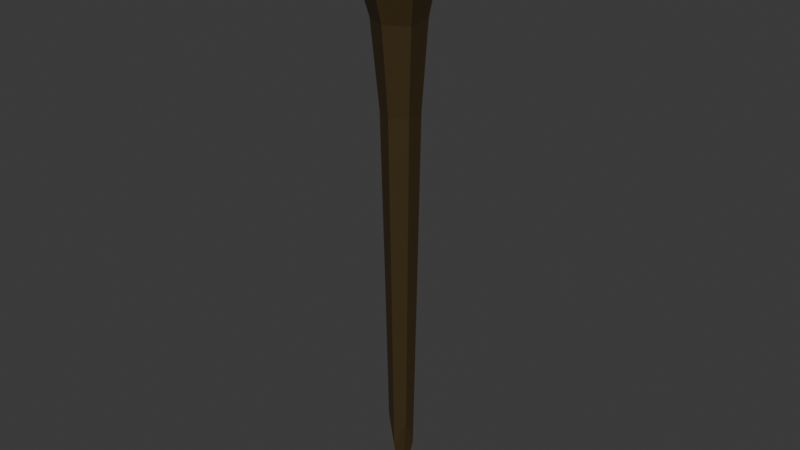 # Source: Staff.blend  (saved by Blender 5.0.119; exported with 4.5.12 LTS)
import bpy
from mathutils import Matrix  # noqa: F401  (used for matrix-valued properties, if any)

bpy.ops.wm.read_factory_settings(use_empty=True)
scene = bpy.context.scene
scene.name = 'Scene'

# ---- collections
col_collection = bpy.data.collections.new('Collection'); scene.collection.children.link(col_collection)

# ---- materials (node trees are filled in below, after node groups)
mat_material = bpy.data.materials.new('Material')

# ---- material node trees
mat_material.use_nodes = True; mat_material.node_tree.nodes.clear()
_N = mat_material.node_tree.nodes; _L = mat_material.node_tree.links
n0 = _N.new('ShaderNodeBsdfPrincipled'); n0.name = 'Principled BSDF'; n0.location = (-200, 100)
n0.inputs[0].default_value = (0.04881, 0.03038, 0.008325, 1.0)
n1 = _N.new('ShaderNodeOutputMaterial'); n1.name = 'Material Output'; n1.location = (200, 100)
_L.new(n0.outputs[0], n1.inputs[0])
n1.is_active_output = True

# ---- world
world_world = bpy.data.worlds.new('World'); scene.world = world_world
world_world.use_nodes = True; world_world.node_tree.nodes.clear()
_N = world_world.node_tree.nodes; _L = world_world.node_tree.links
n0 = _N.new('ShaderNodeOutputWorld'); n0.name = 'World Output'; n0.location = (200, 100)
n1 = _N.new('ShaderNodeBackground'); n1.name = 'Background'; n1.location = (-200, 100)
n1.inputs[0].default_value = (0.05088, 0.05088, 0.05088, 1.0)
_L.new(n1.outputs[0], n0.inputs[0])
n0.is_active_output = True
world_world.color = (0.05088, 0.05088, 0.05088)
world_world.sun_shadow_jitter_overblur = 0.0

# ---- meshes
me_cylinder = bpy.data.meshes.new('Cylinder')
me_cylinder.from_pydata([(7.447e-05, 0.1833, -2.002), (-0.02215, 0.4606, 5.28), (0.1588, -0.09156, -2.002), (0.4152, -0.3086, 5.26), (-0.1588, -0.09159, -2.002), (-0.4534, -0.3004, 5.245), (0.238, -0.1472, 2.673), (-0.003276, 0.2749, 2.678), (-0.2424, -0.1447, 2.671), (0.4048, -0.2868, 4.279), (-0.01824, 0.4652, 4.302), (-0.4289, -0.2748, 4.266), (-0.002097, -0.06848, -1.857), (-0.02394, 0.1906, 5.288), (-0.05906, 0.02853, -1.857), (0.1812, -0.1751, 5.273), (0.05616, 0.02919, -1.856), (-0.2197, -0.1675, 5.259), (0.007363, -0.02883, 2.857), (-0.00921, 0.007153, 2.859), (-0.01941, -0.02508, 2.857), (0.1551, -0.1479, 4.417), (-0.02098, 0.1744, 4.432), (-0.182, -0.1372, 4.409), (0.145, 0.08369, -2.45), (0.2178, 0.1216, 2.678), (-0.0002743, 0.2238, 0.08657), (0.1939, -0.113, 0.0859), (-4.842e-06, -0.1674, -2.45), (-0.002412, -0.2643, 2.671), (-0.1944, -0.1127, 0.08554), (-0.145, 0.08369, -2.45), (-0.2243, 0.1237, 2.675), (0.3599, 0.1857, 4.299), (-0.01139, -0.4801, 4.266), (-0.3923, 0.1957, 4.287), (-0.01028, 0.3727, 3.896), (0.3228, -0.2161, 3.881), (-0.3359, -0.2086, 3.873), (0.37, 0.1758, 5.275), (-0.01912, -0.5084, 5.245), (-0.4125, 0.1825, 5.262), (-0.02152, 0.4895, 4.798), (0.433, -0.3149, 4.775), (-0.4658, -0.3038, 4.76), (-0.06561, -0.03993, -2.296), (-0.006846, -0.01224, 2.858), (-0.004421, -0.04422, 0.2498), (-0.03754, 0.01004, 0.2506), (-0.001308, 0.07128, -2.295), (-0.004134, -0.02203, 2.856), (0.03142, 0.01139, 0.2513), (0.06293, -0.0399, -2.296), (-0.007934, -0.008491, 2.858), (0.1185, 0.04561, 4.426), (-0.01047, -0.2087, 4.408), (-0.1538, 0.0556, 4.42), (-0.01592, 0.09795, 4.076), (0.08603, -0.09297, 4.068), (-0.1056, -0.08479, 4.064), (0.1427, 0.04593, 5.285), (-0.0174, -0.2486, 5.259), (-0.1862, 0.05273, 5.273), (-0.02343, 0.1911, 4.851), (0.1755, -0.1683, 4.835), (-0.2091, -0.1584, 4.823), (-0.0244, 0.3502, 5.535), (0.3219, -0.2602, 5.518), (-0.3634, -0.2525, 5.503), (0.1815, 0.1042, 0.04347), (-0.0004199, -0.2111, 0.04252), (-0.1823, 0.1044, 0.04312), (-4.796e-08, 3.166e-08, -3.378), (0.2895, 0.1553, 3.896), (-0.006326, -0.3725, 3.873), (-0.3085, 0.162, 3.887), (0.3845, 0.1906, 4.793), (-0.01595, -0.5218, 4.76), (-0.4243, 0.1998, 4.78), (-0.04473, -0.02937, 0.2057), (-0.001959, 0.03777, 0.2071), (0.03792, -0.02781, 0.2064), (-0.0004358, -0.001088, -3.049), (0.06002, 0.01938, 4.071), (-0.007126, -0.1215, 4.062), (-0.08564, 0.02675, 4.069), (0.1365, 0.04851, 4.848), (-0.01413, -0.239, 4.823), (-0.1775, 0.05772, 4.837), (0.2731, 0.1157, 5.536), (-0.02151, -0.3997, 5.508), (-0.3187, 0.1202, 5.522), (-1.2e-09, 0.08333, -2.0), (-0.02249, 0.3616, 5.266), (0.07217, -0.04167, -2.0), (0.3293, -0.2588, 5.248), (-0.07217, -0.04167, -2.0), (-0.3672, -0.2509, 5.233), (0.1513, -0.09787, 2.679), (-0.003794, 0.175, 2.683), (-0.1557, -0.09521, 2.676), (0.3191, -0.2379, 4.296), (-0.01886, 0.366, 4.316), (-0.3433, -0.2263, 4.284), (-0.001771, 0.03151, -1.859), (-0.02326, 0.2901, 5.279), (0.02785, -0.0209, -1.858), (0.2676, -0.2244, 5.262), (-0.03064, -0.02046, -1.858), (-0.3061, -0.2166, 5.248), (0.09434, -0.07789, 2.852), (-0.008497, 0.107, 2.854), (-0.1063, -0.07431, 2.851), (0.2411, -0.1967, 4.402), (-0.02023, 0.2736, 4.42), (-0.2678, -0.1857, 4.393), (0.05897, 0.03405, -2.438), (0.1311, 0.07201, 2.682), (-0.0004742, 0.1238, 0.08846), (0.1072, -0.06321, 0.08792), (-1.11e-09, -0.06809, -2.438), (-0.001804, -0.1644, 2.676), (-0.1077, -0.06288, 0.08764), (-0.05897, 0.03405, -2.438), (-0.1375, 0.07434, 2.68), (0.2735, 0.1366, 4.311), (-0.01045, -0.3816, 4.283), (-0.3062, 0.1468, 4.301), (-0.01137, 0.2739, 3.912), (0.2367, -0.1684, 3.899), (-0.2502, -0.1607, 3.892), (0.2836, 0.127, 5.263), (-0.01804, -0.409, 5.234), (-0.3259, 0.1339, 5.25), (-0.022, 0.3895, 4.797), (0.3463, -0.2649, 4.777), (-0.379, -0.2542, 4.763), (0.02071, 0.01031, -2.301), (0.08022, 0.03679, 2.854), (-0.003946, 0.05577, 0.2481), (0.04942, -0.0393, 0.2486), (-0.001028, -0.02858, -2.3), (-0.005333, -0.1219, 2.851), (-0.05543, -0.03813, 0.2492), (-0.02324, 0.01058, -2.301), (-0.09532, 0.03993, 2.853), (0.205, 0.09454, 4.416), (-0.01164, -0.3074, 4.392), (-0.2403, 0.1041, 4.407), (-0.01474, 0.1968, 4.062), (0.1723, -0.1406, 4.051), (-0.1915, -0.1328, 4.046), (0.2292, 0.09528, 5.276), (-0.01822, -0.3482, 5.249), (-0.2727, 0.102, 5.264), (-0.02281, 0.2911, 4.849), (0.2622, -0.2179, 4.831), (-0.2958, -0.2078, 4.818), (-0.0229, 0.3183, 5.441), (0.2944, -0.2401, 5.424), (-0.3343, -0.2334, 5.409), (0.09484, 0.0543, 0.04512), (-0.0002254, -0.1111, 0.0444), (-0.09564, 0.05459, 0.04487), (6.514e-09, 4.424e-09, -3.278), (0.2034, 0.1061, 3.908), (-0.00559, -0.2742, 3.891), (-0.2227, 0.1129, 3.903), (0.2975, 0.1414, 4.793), (-0.01491, -0.4218, 4.763), (-0.3372, 0.1508, 4.781), (0.0423, 0.01988, 0.2046), (-0.002749, -0.06221, 0.2055), (-0.04941, 0.02089, 0.2051), (-0.0005482, -0.001185, -3.149), (0.1464, 0.06832, 4.059), (-0.008285, -0.2201, 4.046), (-0.172, 0.07521, 4.055), (0.2236, 0.09767, 4.845), (-0.01533, -0.3389, 4.818), (-0.2647, 0.1065, 4.834), (0.2533, 0.1072, 5.438), (-0.01919, -0.3755, 5.411), (-0.2969, 0.1131, 5.425)], [], [(0, 26, 69, 24), (26, 7, 25, 69), (69, 25, 6, 27), (24, 69, 27, 2), (2, 27, 70, 28), (27, 6, 29, 70), (70, 29, 8, 30), (28, 70, 30, 4), (4, 30, 71, 31), (30, 8, 32, 71), (71, 32, 7, 26), (31, 71, 26, 0), (0, 24, 72, 31), (2, 28, 72, 24), (4, 31, 72, 28), (10, 33, 73, 36), (33, 9, 37, 73), (73, 37, 6, 25), (36, 73, 25, 7), (9, 34, 74, 37), (34, 11, 38, 74), (74, 38, 8, 29), (37, 74, 29, 6), (11, 35, 75, 38), (35, 10, 36, 75), (75, 36, 7, 32), (38, 75, 32, 8), (1, 39, 76, 42), (39, 3, 43, 76), (76, 43, 9, 33), (42, 76, 33, 10), (3, 40, 77, 43), (40, 5, 44, 77), (77, 44, 11, 34), (43, 77, 34, 9), (5, 41, 78, 44), (41, 1, 42, 78), (78, 42, 10, 35), (44, 78, 35, 11), (12, 45, 79, 47), (45, 14, 48, 79), (79, 48, 18, 46), (47, 79, 46, 19), (14, 49, 80, 48), (49, 16, 51, 80), (80, 51, 20, 50), (48, 80, 50, 18), (16, 52, 81, 51), (52, 12, 47, 81), (81, 47, 19, 53), (51, 81, 53, 20), (12, 52, 82, 45), (16, 49, 82, 52), (14, 45, 82, 49), (22, 57, 83, 54), (57, 19, 46, 83), (83, 46, 18, 58), (54, 83, 58, 21), (21, 58, 84, 55), (58, 18, 50, 84), (84, 50, 20, 59), (55, 84, 59, 23), (23, 59, 85, 56), (59, 20, 53, 85), (85, 53, 19, 57), (56, 85, 57, 22), (13, 63, 86, 60), (63, 22, 54, 86), (86, 54, 21, 64), (60, 86, 64, 15), (15, 64, 87, 61), (64, 21, 55, 87), (87, 55, 23, 65), (61, 87, 65, 17), (17, 65, 88, 62), (65, 23, 56, 88), (88, 56, 22, 63), (62, 88, 63, 13), (3, 39, 89, 67), (39, 1, 66, 89), (89, 66, 13, 60), (67, 89, 60, 15), (5, 40, 90, 68), (40, 3, 67, 90), (90, 67, 15, 61), (68, 90, 61, 17), (1, 41, 91, 66), (41, 5, 68, 91), (91, 68, 17, 62), (66, 91, 62, 13), (92, 116, 161, 118), (118, 161, 117, 99), (161, 119, 98, 117), (116, 94, 119, 161), (94, 120, 162, 119), (119, 162, 121, 98), (162, 122, 100, 121), (120, 96, 122, 162), (96, 123, 163, 122), (122, 163, 124, 100), (163, 118, 99, 124), (123, 92, 118, 163), (92, 123, 164, 116), (94, 116, 164, 120), (96, 120, 164, 123), (102, 128, 165, 125), (125, 165, 129, 101), (165, 117, 98, 129), (128, 99, 117, 165), (101, 129, 166, 126), (126, 166, 130, 103), (166, 121, 100, 130), (129, 98, 121, 166), (103, 130, 167, 127), (127, 167, 128, 102), (167, 124, 99, 128), (130, 100, 124, 167), (93, 134, 168, 131), (131, 168, 135, 95), (168, 125, 101, 135), (134, 102, 125, 168), (95, 135, 169, 132), (132, 169, 136, 97), (169, 126, 103, 136), (135, 101, 126, 169), (97, 136, 170, 133), (133, 170, 134, 93), (170, 127, 102, 134), (136, 103, 127, 170), (104, 139, 171, 137), (137, 171, 140, 106), (171, 138, 110, 140), (139, 111, 138, 171), (106, 140, 172, 141), (141, 172, 143, 108), (172, 142, 112, 143), (140, 110, 142, 172), (108, 143, 173, 144), (144, 173, 139, 104), (173, 145, 111, 139), (143, 112, 145, 173), (104, 137, 174, 144), (108, 144, 174, 141), (106, 141, 174, 137), (114, 146, 175, 149), (149, 175, 138, 111), (175, 150, 110, 138), (146, 113, 150, 175), (113, 147, 176, 150), (150, 176, 142, 110), (176, 151, 112, 142), (147, 115, 151, 176), (115, 148, 177, 151), (151, 177, 145, 112), (177, 149, 111, 145), (148, 114, 149, 177), (105, 152, 178, 155), (155, 178, 146, 114), (178, 156, 113, 146), (152, 107, 156, 178), (107, 153, 179, 156), (156, 179, 147, 113), (179, 157, 115, 147), (153, 109, 157, 179), (109, 154, 180, 157), (157, 180, 148, 115), (180, 155, 114, 148), (154, 105, 155, 180), (95, 159, 181, 131), (131, 181, 158, 93), (181, 152, 105, 158), (159, 107, 152, 181), (97, 160, 182, 132), (132, 182, 159, 95), (182, 153, 107, 159), (160, 109, 153, 182), (93, 158, 183, 133), (133, 183, 160, 97), (183, 154, 109, 160), (158, 105, 154, 183)])
_uv = me_cylinder.uv_layers.new(name='UVMap')
_uv.uv.foreach_set('vector', [1.0, 0.5, 1.0, 0.75, 0.8333, 0.75, 0.8333, 0.5, 1.0, 0.75, 1.0, 1.0, 0.8333, 1.0, 0.8333, 0.75, 0.8333, 0.75, 0.8333, 1.0, 0.6667, 1.0, 0.6667, 0.75, 0.8333, 0.5, 0.8333, 0.75, 0.6667, 0.75, 0.6667, 0.5, 0.6667, 0.5, 0.6667, 0.75, 0.5, 0.75, 0.5, 0.5, 0.6667, 0.75, 0.6667, 1.0, 0.5, 1.0, 0.5, 0.75, 0.5, 0.75, 0.5, 1.0, 0.3333, 1.0, 0.3333, 0.75, 0.5, 0.5, 0.5, 0.75, 0.3333, 0.75, 0.3333, 0.5, 0.3333, 0.5, 0.3333, 0.75, 0.1667, 0.75, 0.1667, 0.5, 0.3333, 0.75, 0.3333, 1.0, 0.1667, 1.0, 0.1667, 0.75, 0.1667, 0.75, 0.1667, 1.0, -5.96e-08, 1.0, -5.96e-08, 0.75, 0.1667, 0.5, 0.1667, 0.75, -5.96e-08, 0.75, -5.96e-08, 0.5, 0.75, 0.49, 0.8539, 0.31, 0.75, 0.25, 0.6461, 0.31, 0.9578, 0.13, 0.75, 0.13, 0.75, 0.25, 0.8539, 0.31, 0.5422, 0.13, 0.6461, 0.31, 0.75, 0.25, 0.75, 0.13, 0.25, 0.3611, 0.3342, 0.2986, 0.3395, 0.3017, 0.25, 0.3753, 0.3342, 0.2986, 0.3463, 0.1944, 0.3585, 0.1874, 0.3395, 0.3017, 0.3395, 0.3017, 0.3585, 0.1874, 0.4578, 0.13, 0.3539, 0.31, 0.25, 0.3753, 0.3395, 0.3017, 0.3539, 0.31, 0.25, 0.49, 0.3463, 0.1944, 0.25, 0.1527, 0.25, 0.1466, 0.3585, 0.1874, 0.25, 0.1527, 0.1538, 0.1944, 0.1415, 0.1874, 0.25, 0.1466, 0.25, 0.1466, 0.1415, 0.1874, 0.04215, 0.13, 0.25, 0.13, 0.3585, 0.1874, 0.25, 0.1466, 0.25, 0.13, 0.4578, 0.13, 0.1538, 0.1944, 0.1658, 0.2986, 0.1605, 0.3017, 0.1415, 0.1874, 0.1658, 0.2986, 0.25, 0.3611, 0.25, 0.3753, 0.1605, 0.3017, 0.1605, 0.3017, 0.25, 0.3753, 0.25, 0.49, 0.1461, 0.31, 0.1415, 0.1874, 0.1605, 0.3017, 0.1461, 0.31, 0.04215, 0.13, 0.25, 0.3561, 0.3304, 0.2964, 0.3319, 0.2973, 0.25, 0.358, 0.3304, 0.2964, 0.3419, 0.1969, 0.3436, 0.196, 0.3319, 0.2973, 0.3319, 0.2973, 0.3436, 0.196, 0.3463, 0.1944, 0.3342, 0.2986, 0.25, 0.358, 0.3319, 0.2973, 0.3342, 0.2986, 0.25, 0.3611, 0.3419, 0.1969, 0.25, 0.1571, 0.25, 0.1555, 0.3436, 0.196, 0.25, 0.1571, 0.1581, 0.1969, 0.1565, 0.196, 0.25, 0.1555, 0.25, 0.1555, 0.1565, 0.196, 0.1538, 0.1944, 0.25, 0.1527, 0.3436, 0.196, 0.25, 0.1555, 0.25, 0.1527, 0.3463, 0.1944, 0.1581, 0.1969, 0.1696, 0.2964, 0.1681, 0.2973, 0.1565, 0.196, 0.1696, 0.2964, 0.25, 0.3561, 0.25, 0.358, 0.1681, 0.2973, 0.1681, 0.2973, 0.25, 0.358, 0.25, 0.3611, 0.1658, 0.2986, 0.1565, 0.196, 0.1681, 0.2973, 0.1658, 0.2986, 0.1538, 0.1944, 1.0, 0.5, 0.8333, 0.5, 0.8333, 0.75, 1.0, 0.75, 0.8333, 0.5, 0.6667, 0.5, 0.6667, 0.75, 0.8333, 0.75, 0.8333, 0.75, 0.6667, 0.75, 0.6667, 1.0, 0.8333, 1.0, 1.0, 0.75, 0.8333, 0.75, 0.8333, 1.0, 1.0, 1.0, 0.6667, 0.5, 0.5, 0.5, 0.5, 0.75, 0.6667, 0.75, 0.5, 0.5, 0.3333, 0.5, 0.3333, 0.75, 0.5, 0.75, 0.5, 0.75, 0.3333, 0.75, 0.3333, 1.0, 0.5, 1.0, 0.6667, 0.75, 0.5, 0.75, 0.5, 1.0, 0.6667, 1.0, 0.3333, 0.5, 0.1667, 0.5, 0.1667, 0.75, 0.3333, 0.75, 0.1667, 0.5, -5.96e-08, 0.5, -5.96e-08, 0.75, 0.1667, 0.75, 0.1667, 0.75, -5.96e-08, 0.75, -5.96e-08, 1.0, 0.1667, 1.0, 0.3333, 0.75, 0.1667, 0.75, 0.1667, 1.0, 0.3333, 1.0, 0.75, 0.49, 0.6461, 0.31, 0.75, 0.25, 0.8539, 0.31, 0.5422, 0.13, 0.75, 0.13, 0.75, 0.25, 0.6461, 0.31, 0.9578, 0.13, 0.8539, 0.31, 0.75, 0.25, 0.75, 0.13, 0.25, 0.3611, 0.25, 0.3753, 0.3395, 0.3017, 0.3342, 0.2986, 0.25, 0.3753, 0.25, 0.49, 0.3539, 0.31, 0.3395, 0.3017, 0.3395, 0.3017, 0.3539, 0.31, 0.4578, 0.13, 0.3585, 0.1874, 0.3342, 0.2986, 0.3395, 0.3017, 0.3585, 0.1874, 0.3463, 0.1944, 0.3463, 0.1944, 0.3585, 0.1874, 0.25, 0.1466, 0.25, 0.1527, 0.3585, 0.1874, 0.4578, 0.13, 0.25, 0.13, 0.25, 0.1466, 0.25, 0.1466, 0.25, 0.13, 0.04215, 0.13, 0.1415, 0.1874, 0.25, 0.1527, 0.25, 0.1466, 0.1415, 0.1874, 0.1538, 0.1944, 0.1538, 0.1944, 0.1415, 0.1874, 0.1605, 0.3017, 0.1658, 0.2986, 0.1415, 0.1874, 0.04215, 0.13, 0.1461, 0.31, 0.1605, 0.3017, 0.1605, 0.3017, 0.1461, 0.31, 0.25, 0.49, 0.25, 0.3753, 0.1658, 0.2986, 0.1605, 0.3017, 0.25, 0.3753, 0.25, 0.3611, 0.25, 0.4605, 0.25, 0.3667, 0.3337, 0.2983, 0.3411, 0.3026, 0.25, 0.3667, 0.25, 0.3611, 0.3342, 0.2986, 0.3337, 0.2983, 0.3337, 0.2983, 0.3342, 0.2986, 0.3463, 0.1944, 0.3511, 0.1916, 0.3411, 0.3026, 0.3337, 0.2983, 0.3511, 0.1916, 0.4323, 0.1447, 0.4323, 0.1447, 0.3511, 0.1916, 0.25, 0.1534, 0.25, 0.1447, 0.3511, 0.1916, 0.3463, 0.1944, 0.25, 0.1527, 0.25, 0.1534, 0.25, 0.1534, 0.25, 0.1527, 0.1538, 0.1944, 0.149, 0.1916, 0.25, 0.1447, 0.25, 0.1534, 0.149, 0.1916, 0.06772, 0.1447, 0.06772, 0.1447, 0.149, 0.1916, 0.1663, 0.2983, 0.1589, 0.3026, 0.149, 0.1916, 0.1538, 0.1944, 0.1658, 0.2986, 0.1663, 0.2983, 0.1663, 0.2983, 0.1658, 0.2986, 0.25, 0.3611, 0.25, 0.3667, 0.1589, 0.3026, 0.1663, 0.2983, 0.25, 0.3667, 0.25, 0.4605, 0.3419, 0.1969, 0.3304, 0.2964, 0.3317, 0.2972, 0.3488, 0.1929, 0.3304, 0.2964, 0.25, 0.3561, 0.25, 0.3641, 0.3317, 0.2972, 0.3317, 0.2972, 0.25, 0.3641, 0.25, 0.4605, 0.3411, 0.3026, 0.3488, 0.1929, 0.3317, 0.2972, 0.3411, 0.3026, 0.4323, 0.1447, 0.1581, 0.1969, 0.25, 0.1571, 0.25, 0.1556, 0.1512, 0.1929, 0.25, 0.1571, 0.3419, 0.1969, 0.3488, 0.1929, 0.25, 0.1556, 0.25, 0.1556, 0.3488, 0.1929, 0.4323, 0.1447, 0.25, 0.1447, 0.1512, 0.1929, 0.25, 0.1556, 0.25, 0.1447, 0.06772, 0.1447, 0.25, 0.3561, 0.1696, 0.2964, 0.1683, 0.2972, 0.25, 0.3641, 0.1696, 0.2964, 0.1581, 0.1969, 0.1512, 0.1929, 0.1683, 0.2972, 0.1683, 0.2972, 0.1512, 0.1929, 0.06772, 0.1447, 0.1589, 0.3026, 0.25, 0.3641, 0.1683, 0.2972, 0.1589, 0.3026, 0.25, 0.4605, 1.0, 0.5, 0.8333, 0.5, 0.8333, 0.75, 1.0, 0.75, 1.0, 0.75, 0.8333, 0.75, 0.8333, 1.0, 1.0, 1.0, 0.8333, 0.75, 0.6667, 0.75, 0.6667, 1.0, 0.8333, 1.0, 0.8333, 0.5, 0.6667, 0.5, 0.6667, 0.75, 0.8333, 0.75, 0.6667, 0.5, 0.5, 0.5, 0.5, 0.75, 0.6667, 0.75, 0.6667, 0.75, 0.5, 0.75, 0.5, 1.0, 0.6667, 1.0, 0.5, 0.75, 0.3333, 0.75, 0.3333, 1.0, 0.5, 1.0, 0.5, 0.5, 0.3333, 0.5, 0.3333, 0.75, 0.5, 0.75, 0.3333, 0.5, 0.1667, 0.5, 0.1667, 0.75, 0.3333, 0.75, 0.3333, 0.75, 0.1667, 0.75, 0.1667, 1.0, 0.3333, 1.0, 0.1667, 0.75, -5.96e-08, 0.75, -5.96e-08, 1.0, 0.1667, 1.0, 0.1667, 0.5, -5.96e-08, 0.5, -5.96e-08, 0.75, 0.1667, 0.75, 0.75, 0.49, 0.6461, 0.31, 0.75, 0.25, 0.8539, 0.31, 0.9578, 0.13, 0.8539, 0.31, 0.75, 0.25, 0.75, 0.13, 0.5422, 0.13, 0.75, 0.13, 0.75, 0.25, 0.6461, 0.31, 0.25, 0.3611, 0.25, 0.3753, 0.3395, 0.3017, 0.3342, 0.2986, 0.3342, 0.2986, 0.3395, 0.3017, 0.3585, 0.1874, 0.3463, 0.1944, 0.3395, 0.3017, 0.3539, 0.31, 0.4578, 0.13, 0.3585, 0.1874, 0.25, 0.3753, 0.25, 0.49, 0.3539, 0.31, 0.3395, 0.3017, 0.3463, 0.1944, 0.3585, 0.1874, 0.25, 0.1466, 0.25, 0.1527, 0.25, 0.1527, 0.25, 0.1466, 0.1415, 0.1874, 0.1538, 0.1944, 0.25, 0.1466, 0.25, 0.13, 0.04215, 0.13, 0.1415, 0.1874, 0.3585, 0.1874, 0.4578, 0.13, 0.25, 0.13, 0.25, 0.1466, 0.1538, 0.1944, 0.1415, 0.1874, 0.1605, 0.3017, 0.1658, 0.2986, 0.1658, 0.2986, 0.1605, 0.3017, 0.25, 0.3753, 0.25, 0.3611, 0.1605, 0.3017, 0.1461, 0.31, 0.25, 0.49, 0.25, 0.3753, 0.1415, 0.1874, 0.04215, 0.13, 0.1461, 0.31, 0.1605, 0.3017, 0.25, 0.3561, 0.25, 0.358, 0.3319, 0.2973, 0.3304, 0.2964, 0.3304, 0.2964, 0.3319, 0.2973, 0.3436, 0.196, 0.3419, 0.1969, 0.3319, 0.2973, 0.3342, 0.2986, 0.3463, 0.1944, 0.3436, 0.196, 0.25, 0.358, 0.25, 0.3611, 0.3342, 0.2986, 0.3319, 0.2973, 0.3419, 0.1969, 0.3436, 0.196, 0.25, 0.1555, 0.25, 0.1571, 0.25, 0.1571, 0.25, 0.1555, 0.1565, 0.196, 0.1581, 0.1969, 0.25, 0.1555, 0.25, 0.1527, 0.1538, 0.1944, 0.1565, 0.196, 0.3436, 0.196, 0.3463, 0.1944, 0.25, 0.1527, 0.25, 0.1555, 0.1581, 0.1969, 0.1565, 0.196, 0.1681, 0.2973, 0.1696, 0.2964, 0.1696, 0.2964, 0.1681, 0.2973, 0.25, 0.358, 0.25, 0.3561, 0.1681, 0.2973, 0.1658, 0.2986, 0.25, 0.3611, 0.25, 0.358, 0.1565, 0.196, 0.1538, 0.1944, 0.1658, 0.2986, 0.1681, 0.2973, 1.0, 0.5, 1.0, 0.75, 0.8333, 0.75, 0.8333, 0.5, 0.8333, 0.5, 0.8333, 0.75, 0.6667, 0.75, 0.6667, 0.5, 0.8333, 0.75, 0.8333, 1.0, 0.6667, 1.0, 0.6667, 0.75, 1.0, 0.75, 1.0, 1.0, 0.8333, 1.0, 0.8333, 0.75, 0.6667, 0.5, 0.6667, 0.75, 0.5, 0.75, 0.5, 0.5, 0.5, 0.5, 0.5, 0.75, 0.3333, 0.75, 0.3333, 0.5, 0.5, 0.75, 0.5, 1.0, 0.3333, 1.0, 0.3333, 0.75, 0.6667, 0.75, 0.6667, 1.0, 0.5, 1.0, 0.5, 0.75, 0.3333, 0.5, 0.3333, 0.75, 0.1667, 0.75, 0.1667, 0.5, 0.1667, 0.5, 0.1667, 0.75, -5.96e-08, 0.75, -5.96e-08, 0.5, 0.1667, 0.75, 0.1667, 1.0, -5.96e-08, 1.0, -5.96e-08, 0.75, 0.3333, 0.75, 0.3333, 1.0, 0.1667, 1.0, 0.1667, 0.75, 0.75, 0.49, 0.8539, 0.31, 0.75, 0.25, 0.6461, 0.31, 0.5422, 0.13, 0.6461, 0.31, 0.75, 0.25, 0.75, 0.13, 0.9578, 0.13, 0.75, 0.13, 0.75, 0.25, 0.8539, 0.31, 0.25, 0.3611, 0.3342, 0.2986, 0.3395, 0.3017, 0.25, 0.3753, 0.25, 0.3753, 0.3395, 0.3017, 0.3539, 0.31, 0.25, 0.49, 0.3395, 0.3017, 0.3585, 0.1874, 0.4578, 0.13, 0.3539, 0.31, 0.3342, 0.2986, 0.3463, 0.1944, 0.3585, 0.1874, 0.3395, 0.3017, 0.3463, 0.1944, 0.25, 0.1527, 0.25, 0.1466, 0.3585, 0.1874, 0.3585, 0.1874, 0.25, 0.1466, 0.25, 0.13, 0.4578, 0.13, 0.25, 0.1466, 0.1415, 0.1874, 0.04215, 0.13, 0.25, 0.13, 0.25, 0.1527, 0.1538, 0.1944, 0.1415, 0.1874, 0.25, 0.1466, 0.1538, 0.1944, 0.1658, 0.2986, 0.1605, 0.3017, 0.1415, 0.1874, 0.1415, 0.1874, 0.1605, 0.3017, 0.1461, 0.31, 0.04215, 0.13, 0.1605, 0.3017, 0.25, 0.3753, 0.25, 0.49, 0.1461, 0.31, 0.1658, 0.2986, 0.25, 0.3611, 0.25, 0.3753, 0.1605, 0.3017, 0.25, 0.4605, 0.3411, 0.3026, 0.3337, 0.2983, 0.25, 0.3667, 0.25, 0.3667, 0.3337, 0.2983, 0.3342, 0.2986, 0.25, 0.3611, 0.3337, 0.2983, 0.3511, 0.1916, 0.3463, 0.1944, 0.3342, 0.2986, 0.3411, 0.3026, 0.4323, 0.1447, 0.3511, 0.1916, 0.3337, 0.2983, 0.4323, 0.1447, 0.25, 0.1447, 0.25, 0.1534, 0.3511, 0.1916, 0.3511, 0.1916, 0.25, 0.1534, 0.25, 0.1527, 0.3463, 0.1944, 0.25, 0.1534, 0.149, 0.1916, 0.1538, 0.1944, 0.25, 0.1527, 0.25, 0.1447, 0.06772, 0.1447, 0.149, 0.1916, 0.25, 0.1534, 0.06772, 0.1447, 0.1589, 0.3026, 0.1663, 0.2983, 0.149, 0.1916, 0.149, 0.1916, 0.1663, 0.2983, 0.1658, 0.2986, 0.1538, 0.1944, 0.1663, 0.2983, 0.25, 0.3667, 0.25, 0.3611, 0.1658, 0.2986, 0.1589, 0.3026, 0.25, 0.4605, 0.25, 0.3667, 0.1663, 0.2983, 0.3419, 0.1969, 0.3488, 0.1929, 0.3317, 0.2972, 0.3304, 0.2964, 0.3304, 0.2964, 0.3317, 0.2972, 0.25, 0.3641, 0.25, 0.3561, 0.3317, 0.2972, 0.3411, 0.3026, 0.25, 0.4605, 0.25, 0.3641, 0.3488, 0.1929, 0.4323, 0.1447, 0.3411, 0.3026, 0.3317, 0.2972, 0.1581, 0.1969, 0.1512, 0.1929, 0.25, 0.1556, 0.25, 0.1571, 0.25, 0.1571, 0.25, 0.1556, 0.3488, 0.1929, 0.3419, 0.1969, 0.25, 0.1556, 0.25, 0.1447, 0.4323, 0.1447, 0.3488, 0.1929, 0.1512, 0.1929, 0.06772, 0.1447, 0.25, 0.1447, 0.25, 0.1556, 0.25, 0.3561, 0.25, 0.3641, 0.1683, 0.2972, 0.1696, 0.2964, 0.1696, 0.2964, 0.1683, 0.2972, 0.1512, 0.1929, 0.1581, 0.1969, 0.1683, 0.2972, 0.1589, 0.3026, 0.06772, 0.1447, 0.1512, 0.1929, 0.25, 0.3641, 0.25, 0.4605, 0.1589, 0.3026, 0.1683, 0.2972])
me_cylinder.materials.append(mat_material)
me_cylinder.update()

# ---- objects
ob_cylinder = bpy.data.objects.new('Cylinder', me_cylinder)

# ---- transforms, parenting, visibility, modifiers, constraints
ob_cylinder.location = (0.0, 0.0, 0.0)

# ---- collection membership
col_collection.objects.link(ob_cylinder)

# ---- scene / render settings (as saved in the file)
scene.frame_start = 1; scene.frame_end = 250; scene.frame_set(1)
scene.render.engine = 'BLENDER_EEVEE_NEXT'
scene.render.bake_bias = 0.0
scene.render.bake_samples = 0
scene.cycles.sampling_pattern = 'TABULATED_SOBOL'
scene.eevee.use_volume_custom_range = False
bpy.context.view_layer.update()

# ---- added for rendering (the .blend has no active camera and no usable light): camera, sun
cam_auto = bpy.data.cameras.new('AutoCamera')
cam_auto.lens = 50.0
cam_auto.sensor_width = 36.0
cam_auto.clip_end = 1000.0
ob_auto_camera = bpy.data.objects.new('AutoCamera', cam_auto)
scene.collection.objects.link(ob_auto_camera)
ob_auto_camera.location = (8.32507, -10.0259, 7.75216)
ob_auto_camera.rotation_euler = (1.09748, -7.21219e-08, 0.694738)
scene.camera = ob_auto_camera
light_auto_sun = bpy.data.lights.new('AutoSun', 'SUN')
light_auto_sun.energy = 3.0
light_auto_sun.angle = 0.0523599
ob_auto_sun = bpy.data.objects.new('AutoSun', light_auto_sun)
scene.collection.objects.link(ob_auto_sun)
ob_auto_sun.rotation_euler = (0.872665, 0.174533, 0.523599)
bpy.context.view_layer.update()
